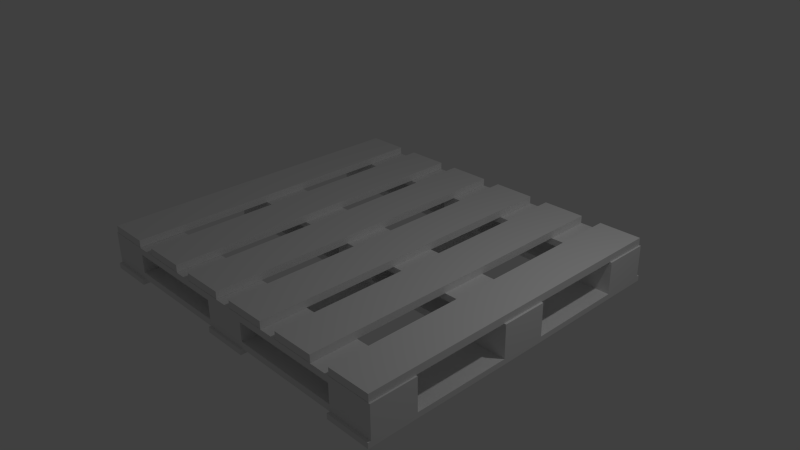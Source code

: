 # Source: pallet.blend  (saved by Blender 2.70.0; exported with 4.5.12 LTS)
import bpy
from mathutils import Matrix  # noqa: F401  (used for matrix-valued properties, if any)

bpy.ops.wm.read_factory_settings(use_empty=True)
scene = bpy.context.scene
scene.name = 'Scene'

# ---- collections
col_collection_1 = bpy.data.collections.new('Collection 1'); scene.collection.children.link(col_collection_1)

# ---- materials (node trees are filled in below, after node groups)
mat_pallet = bpy.data.materials.new('Pallet')
mat_pallet.alpha_threshold = 0.0
mat_pallet.use_transparent_shadow = False
mat_pallet.roughness = 0.5
mat_pallet.line_color = (0.0, 0.0, 0.0, 1.0)

# ---- material node trees

# ---- world
world_world = bpy.data.worlds.new('World'); scene.world = world_world
world_world.color = (0.05088, 0.05088, 0.05088)
world_world.use_sun_shadow = False
world_world.sun_shadow_jitter_overblur = 0.0
world_world.cycles.sampling_method = 'MANUAL'
world_world.cycles.sample_map_resolution = 256

# ---- cameras
cam_camera = bpy.data.cameras.new('Camera')
cam_camera.clip_end = 100.0
cam_camera.lens = 35.0
cam_camera.sensor_width = 32.0
cam_camera.sensor_height = 18.0
cam_camera.ortho_scale = 7.314
cam_camera.dof.focus_distance = 0.0
cam_camera.dof.aperture_fstop = 128.0

# ---- lights
light_lamp = bpy.data.lights.new('Lamp', 'POINT')
light_lamp.transmission_factor = 0.0
light_lamp.cutoff_distance = 30.0
light_lamp.energy = 100.0
light_lamp.shadow_buffer_clip_start = 1.001
light_lamp.shadow_soft_size = 0.1
light_lamp.shadow_maximum_resolution = 0.006
light_lamp.use_absolute_resolution = True
light_lamp.cycles.use_multiple_importance_sampling = False

# ---- meshes
me_pallet = bpy.data.meshes.new('pallet')
me_pallet.from_pydata([(0.316, 0.0, 0.1324), (0.316, 0.316, 0.1324), (2.48, 1.632, 0.1292), (2.48, 2.256, 0.1292), (1.856, 2.256, 0.1292), (0.0, 0.316, 0.1324), (2.484, 0.316, 0.1324), (1.856, 1.632, 0.1292), (2.484, 0.316, 0.2227), (1.852, 0.316, 0.1324), (0.0, 0.316, 0.2227), (1.852, 0.0, 0.1324), (2.484, 0.0, 0.1324), (1.856, 2.256, 0.2195), (2.48, 2.256, 0.2195), (0.3225, 1.632, 0.1292), (0.3225, 2.256, 0.1292), (2.48, 1.632, 0.2195), (0.316, 0.316, 0.2227), (0.0, 2.256, 0.1292), (0.316, 0.0, 0.2227), (0.0, 1.632, 0.1292), (0.0, 0.0, 0.2227), (1.856, 1.632, 0.2195), (1.852, 0.316, 0.2227), (1.852, 0.0, 0.2227), (2.484, 0.0, 0.2227), (0.3225, 1.632, 0.2195), (0.3225, 2.256, 0.2195), (0.0, 2.256, 0.2195), (0.0, 1.632, 0.2195), (0.316, 0.0, -0.1336), (0.316, 0.316, -0.1336), (2.48, 1.632, -0.1304), (1.852, 0.0, -0.1336), (2.484, 0.0, -0.1336), (0.0, 0.316, -0.1336), (2.48, 2.256, -0.1304), (1.856, 2.256, -0.1304), (1.868, 0.0, 0.2212), (2.484, 0.316, -0.1336), (1.856, 1.632, -0.1304), (2.484, 0.316, -0.2239), (1.852, 0.316, -0.1336), (1.868, 2.253, 0.2212), (0.0, 0.316, -0.2239), (1.856, 2.256, -0.2207), (2.48, 2.256, -0.2207), (0.3225, 1.632, -0.1304), (0.3225, 2.256, -0.1304), (2.48, 1.632, -0.2207), (0.316, 0.316, -0.2239), (0.0, 2.256, -0.1304), (0.316, 0.0, -0.2239), (0.0, 1.632, -0.1304), (1.856, 1.632, -0.2207), (1.852, 0.316, -0.2239), (1.852, 0.0, -0.2239), (2.484, 0.0, -0.2239), (0.3225, 1.632, -0.2207), (0.3225, 2.256, -0.2207), (0.0, 2.256, -0.2207), (0.0, 1.632, -0.2207), (2.457, 2.253, 0.2212), (2.457, 0.0, 0.2212), (1.868, 0.0, 0.3226), (1.868, 2.253, 0.3226), (2.457, 2.253, 0.3226), (2.457, 0.0, 0.3226), (0.1305, 0.0, 0.2212), (0.1305, 2.253, 0.2212), (0.7196, 2.253, 0.2212), (0.7196, 0.0, 0.2212), (0.1305, 0.0, 0.3226), (0.1305, 2.253, 0.3226), (0.7196, 2.253, 0.3226), (0.7196, 0.0, 0.3226), (0.9865, 0.0, 0.2212), (0.9865, 2.253, 0.2212), (1.576, 2.253, 0.2212), (1.576, 0.0, 0.2212), (0.9865, 0.0, 0.3226), (0.9865, 2.253, 0.3226), (1.576, 2.253, 0.3226), (1.576, 0.0, 0.3226), (0.0, 1.632, -0.2951), (0.0, 2.256, -0.2951), (0.3225, 2.256, -0.2951), (0.3225, 1.632, -0.2951), (2.484, 0.0, -0.2984), (1.852, 0.0, -0.2984), (1.852, 0.316, -0.2984), (1.856, 1.632, -0.2951), (0.0, 0.0, -0.2984), (0.316, 0.0, -0.2984), (0.316, 0.316, -0.2984), (2.48, 1.632, -0.2951), (2.48, 2.256, -0.2951), (1.856, 2.256, -0.2951), (0.0, 0.316, -0.2984), (2.484, 0.316, -0.2984), (0.3225, 2.288, -0.2207), (0.0, 2.288, -0.2207), (0.0, 2.288, -0.2951), (0.3225, 2.288, -0.2951), (1.856, 2.295, -0.2207), (2.48, 2.295, -0.2207), (2.48, 2.295, -0.2951), (1.856, 2.295, -0.2951)], [(20, 0), (53, 31), (99, 45)], [(39, 44, 63, 64), (12, 6, 8, 26), (3, 4, 13, 14), (21, 15, 27, 30), (13, 4, 16, 28), (16, 19, 29, 28), (2, 3, 14, 17), (18, 10, 22, 20), (17, 14, 13, 23), (27, 28, 29, 30), (4, 3, 37, 38), (7, 2, 17, 23), (8, 24, 25, 26), (9, 11, 0, 1), (6, 9, 24, 8), (1, 5, 10, 18), (23, 13, 28, 27), (4, 7, 15, 16), (7, 23, 27, 15), (24, 9, 1, 18), (25, 24, 18, 20), (6, 40, 43, 9), (43, 32, 31, 34), (37, 47, 46, 38), (54, 62, 59, 48), (46, 60, 49, 38), (67, 68, 64, 63), (49, 60, 61, 52), (33, 50, 47, 37), (35, 58, 42, 40), (55, 46, 98, 92), (55, 92, 91, 56), (60, 59, 88, 87), (3, 2, 33, 37), (2, 7, 41, 33), (7, 4, 38, 41), (41, 55, 50, 33), (87, 86, 103, 104), (16, 15, 48, 49), (15, 21, 54, 48), (32, 51, 45, 36), (40, 42, 56, 43), (66, 67, 63, 44), (55, 59, 60, 46), (38, 49, 48, 41), (41, 48, 59, 55), (56, 51, 32, 43), (57, 53, 51, 56), (34, 11, 9, 43), (40, 6, 12, 35), (19, 16, 49, 52), (32, 1, 0, 31), (1, 32, 36, 5), (65, 66, 44, 39), (68, 67, 66, 65), (69, 70, 71, 72), (75, 76, 72, 71), (74, 75, 71, 70), (73, 74, 70, 69), (76, 75, 74, 73), (77, 78, 79, 80), (83, 84, 80, 79), (82, 83, 79, 78), (81, 82, 78, 77), (84, 83, 82, 81), (47, 97, 107, 106), (47, 50, 96, 97), (51, 53, 94, 95), (96, 92, 98, 97), (88, 85, 86, 87), (100, 89, 90, 91), (42, 58, 89, 100), (57, 56, 91, 90), (95, 94, 93, 99), (96, 50, 42, 100), (92, 96, 100, 91), (88, 59, 51, 95), (50, 55, 56, 42), (85, 88, 95, 99), (102, 101, 104, 103), (60, 87, 104, 101), (61, 60, 101, 102), (105, 106, 107, 108), (97, 98, 108, 107), (98, 46, 105, 108), (46, 47, 106, 105), (59, 62, 45, 51)])
_uv = me_pallet.uv_layers.new(name='UVMap')
_uv.uv.foreach_set('vector', [0.4124, 0.5481, 0.8235, 0.5481, 0.8235, 0.6556, 0.4124, 0.6556, 0.9319, 0.5162, 0.9895, 0.5162, 0.9895, 0.5327, 0.9319, 0.5327, 0.8069, 0.9357, 0.693, 0.9357, 0.693, 0.9192, 0.8069, 0.9192, 0.4124, 0.5308, 0.4712, 0.5308, 0.4712, 0.5473, 0.4124, 0.5473, 0.746, 0.1641, 0.746, 0.1806, 0.4662, 0.1806, 0.4662, 0.1641, 0.8531, 0.1806, 0.7942, 0.1806, 0.7942, 0.1641, 0.8531, 0.1641, 0.8077, 0.9831, 0.9216, 0.9831, 0.9216, 0.9996, 0.8077, 0.9996, 0.47, 0.4962, 0.4124, 0.4962, 0.4124, 0.4386, 0.4701, 0.4386, 0.8713, 0.0004375, 0.8713, 0.1143, 0.7575, 0.1143, 0.7575, 0.0004374, 0.4777, 0.0004375, 0.4777, 0.1143, 0.4188, 0.1143, 0.4188, 0.0004375, 0.693, 0.9357, 0.8069, 0.9357, 0.8069, 0.9831, 0.693, 0.9831, 0.8722, 0.06427, 0.986, 0.06427, 0.986, 0.08076, 0.8722, 0.08076, 0.8657, 0.4964, 0.7504, 0.4963, 0.7504, 0.4387, 0.8657, 0.4387, 0.2808, 0.8175, 0.2808, 0.8751, 0.0004374, 0.8751, 0.0004375, 0.8175, 0.397, 0.8925, 0.2817, 0.8925, 0.2817, 0.876, 0.397, 0.876, 0.9895, 0.1316, 0.9319, 0.1316, 0.9319, 0.1151, 0.9895, 0.1151, 0.7575, 0.0004374, 0.7575, 0.1143, 0.4777, 0.1143, 0.4777, 0.0004375, 0.746, 0.1806, 0.746, 0.2944, 0.4662, 0.2944, 0.4662, 0.1806, 0.751, 0.5308, 0.751, 0.5473, 0.4712, 0.5473, 0.4712, 0.5308, 0.2808, 0.801, 0.2808, 0.8175, 0.0004375, 0.8175, 0.0004375, 0.801, 0.7504, 0.4387, 0.7504, 0.4963, 0.47, 0.4962, 0.4701, 0.4386, 0.397, 0.8925, 0.397, 0.9411, 0.2816, 0.941, 0.2817, 0.8925, 0.2808, 0.9337, 0.0004374, 0.9337, 0.0004374, 0.876, 0.2808, 0.876, 0.8069, 0.9831, 0.8069, 0.9996, 0.693, 0.9996, 0.693, 0.9831, 0.4124, 0.5137, 0.4124, 0.4972, 0.4712, 0.4972, 0.4712, 0.5137, 0.6922, 0.9313, 0.4124, 0.9313, 0.4124, 0.9148, 0.6922, 0.9148, 0.8235, 0.6741, 0.4124, 0.6741, 0.4124, 0.6556, 0.8235, 0.6556, 0.8531, 0.2279, 0.8531, 0.2444, 0.7942, 0.2444, 0.7942, 0.2279, 0.8077, 0.9357, 0.8077, 0.9192, 0.9216, 0.9192, 0.9216, 0.9357, 0.9319, 0.4676, 0.9319, 0.4512, 0.9895, 0.4512, 0.9895, 0.4676, 0.7102, 0.2957, 0.824, 0.2957, 0.824, 0.3093, 0.7101, 0.3093, 0.7102, 0.2957, 0.7101, 0.3093, 0.47, 0.3089, 0.47, 0.2953, 0.4121, 0.0146, 0.2983, 0.01461, 0.2983, 0.001032, 0.4121, 0.001026, 0.9216, 0.9831, 0.8077, 0.9831, 0.8077, 0.9357, 0.9216, 0.9357, 0.986, 0.06427, 0.8722, 0.06427, 0.8722, 0.01692, 0.986, 0.01692, 0.746, 0.2944, 0.746, 0.1806, 0.7933, 0.1806, 0.7933, 0.2944, 0.8722, 0.01692, 0.8722, 0.0004374, 0.986, 0.0004374, 0.986, 0.01692, 0.931, 0.121, 0.8722, 0.121, 0.8722, 0.1151, 0.931, 0.1151, 0.4662, 0.1806, 0.4662, 0.2944, 0.4188, 0.2944, 0.4188, 0.1806, 0.7589, 0.1625, 0.7001, 0.1625, 0.7001, 0.1151, 0.7589, 0.1151, 0.9895, 0.1801, 0.9895, 0.1966, 0.9319, 0.1966, 0.9319, 0.1801, 0.397, 0.9411, 0.397, 0.9575, 0.2816, 0.9575, 0.2816, 0.941, 0.4188, 0.1447, 0.5263, 0.1447, 0.5263, 0.1632, 0.4188, 0.1632, 0.2983, 0.2944, 0.2983, 0.01461, 0.4121, 0.0146, 0.4121, 0.2944, 0.6922, 0.9148, 0.4124, 0.9148, 0.4124, 0.801, 0.6922, 0.801, 0.751, 0.5137, 0.4712, 0.5137, 0.4712, 0.4972, 0.751, 0.4972, 0.6992, 0.1316, 0.4188, 0.1316, 0.4188, 0.1151, 0.6992, 0.1151, 0.9734, 0.8586, 0.693, 0.8586, 0.693, 0.801, 0.9734, 0.801, 0.3293, 0.8751, 0.2808, 0.8751, 0.2808, 0.8175, 0.3293, 0.8175, 0.9895, 0.4676, 0.9895, 0.5162, 0.9319, 0.5162, 0.9319, 0.4676, 0.7942, 0.1806, 0.8531, 0.1806, 0.8531, 0.2279, 0.7942, 0.2279, 0.8095, 0.4987, 0.8095, 0.5473, 0.7519, 0.5473, 0.7519, 0.4987, 0.9895, 0.1316, 0.9895, 0.1801, 0.9319, 0.1801, 0.9319, 0.1316, 0.4124, 0.7816, 0.8235, 0.7816, 0.8235, 0.8001, 0.4124, 0.8001, 0.4124, 0.6741, 0.8235, 0.6741, 0.8235, 0.7816, 0.4124, 0.7816, 0.0004375, 0.6926, 0.4115, 0.6926, 0.4115, 0.8001, 0.0004375, 0.8001, 0.4115, 0.5666, 0.0004374, 0.5666, 0.0004375, 0.5481, 0.4115, 0.5481, 0.5272, 0.1447, 0.6347, 0.1447, 0.6347, 0.1632, 0.5272, 0.1632, 0.0004375, 0.6741, 0.4115, 0.6741, 0.4115, 0.6926, 0.0004375, 0.6926, 0.0004374, 0.5666, 0.4115, 0.5666, 0.4115, 0.6741, 0.0004375, 0.6741, 0.0004374, 0.2953, 0.4115, 0.2953, 0.4115, 0.4028, 0.0004375, 0.4028, 0.4115, 0.4213, 0.0004375, 0.4213, 0.0004375, 0.4028, 0.4115, 0.4028, 0.7598, 0.144, 0.8673, 0.144, 0.8673, 0.1625, 0.7598, 0.1625, 0.0004375, 0.5288, 0.4115, 0.5288, 0.4115, 0.5473, 0.0004375, 0.5473, 0.0004375, 0.4213, 0.4115, 0.4213, 0.4115, 0.5288, 0.0004375, 0.5288, 0.8241, 0.4367, 0.8241, 0.4231, 0.8312, 0.4231, 0.8313, 0.4367, 0.8241, 0.4367, 0.7103, 0.4368, 0.7102, 0.4233, 0.8241, 0.4231, 0.05809, 0.01402, 0.0004374, 0.01401, 0.0004379, 0.0004374, 0.05809, 0.0004393, 0.7102, 0.4233, 0.7101, 0.3093, 0.824, 0.3093, 0.8241, 0.4231, 0.931, 0.2348, 0.8722, 0.2348, 0.8722, 0.121, 0.931, 0.121, 0.47, 0.424, 0.4124, 0.4241, 0.4124, 0.3088, 0.47, 0.3089, 0.4701, 0.4376, 0.4124, 0.4377, 0.4124, 0.4241, 0.47, 0.424, 0.4124, 0.2953, 0.47, 0.2953, 0.47, 0.3089, 0.4124, 0.3088, 0.9298, 0.475, 0.9298, 0.5327, 0.8722, 0.5327, 0.8722, 0.475, 0.7102, 0.4233, 0.7103, 0.4368, 0.4701, 0.4376, 0.47, 0.424, 0.7101, 0.3093, 0.7102, 0.4233, 0.47, 0.424, 0.47, 0.3089, 0.2983, 0.001032, 0.2983, 0.01461, 0.05809, 0.01402, 0.05809, 0.0004393, 0.8252, 0.5481, 0.939, 0.5481, 0.9396, 0.7883, 0.8243, 0.7883, 0.8722, 0.2348, 0.931, 0.2348, 0.9298, 0.475, 0.8722, 0.475, 0.5271, 0.5146, 0.5859, 0.5146, 0.5859, 0.5282, 0.5271, 0.5282, 0.4121, 0.0146, 0.4121, 0.001026, 0.418, 0.001026, 0.418, 0.0146, 0.5335, 0.1325, 0.5924, 0.1325, 0.5924, 0.1384, 0.5335, 0.1384, 0.4124, 0.5146, 0.5262, 0.5146, 0.5262, 0.5282, 0.4124, 0.5282, 0.8241, 0.4231, 0.824, 0.3093, 0.8312, 0.3093, 0.8312, 0.4231, 0.824, 0.3093, 0.824, 0.2957, 0.8312, 0.2957, 0.8312, 0.3093, 0.4188, 0.1325, 0.5327, 0.1325, 0.5327, 0.1396, 0.4188, 0.1396, 0.9332, 0.8595, 0.9332, 0.9184, 0.693, 0.9184, 0.693, 0.8607])
me_pallet.materials.append(mat_pallet)
me_pallet.use_remesh_preserve_volume = False
me_pallet.use_remesh_preserve_attributes = False
me_pallet.use_mirror_vertex_groups = False
me_pallet.use_paint_bone_selection = False
me_pallet.use_paint_mask = True
me_pallet.update()

# ---- objects
ob_pallet = bpy.data.objects.new('Pallet', me_pallet)
ob_lamp = bpy.data.objects.new('Lamp', light_lamp)
ob_camera = bpy.data.objects.new('Camera', cam_camera)

# ---- transforms, parenting, visibility, modifiers, constraints
ob_pallet.location = (0.0, 0.0, 0.0)
ob_pallet.lock_rotations_4d = False
ob_pallet.empty_display_type = 'ARROWS'
ob_pallet.lineart.crease_threshold = 0.0
_m = ob_pallet.modifiers.new('Mirror', 'MIRROR')
_m.use_axis = (True, True, False)
_m.use_clip = True
ob_lamp.location = (4.067, 0.9762, 4.422)
ob_lamp.rotation_euler = (0.6503, 0.05522, 1.866)
ob_lamp.lock_rotations_4d = False
ob_lamp.empty_display_type = 'ARROWS'
ob_lamp.color = (0.0, 0.0, 0.0, 0.0)
ob_lamp.lineart.crease_threshold = 0.0
ob_camera.location = (7.481, -6.508, 5.344)
ob_camera.rotation_euler = (1.109, 0.01082, 0.8149)
ob_camera.lock_rotations_4d = False
ob_camera.empty_display_type = 'ARROWS'
ob_camera.color = (0.0, 0.0, 0.0, 0.0)
ob_camera.display_type = 'WIRE'
ob_camera.lineart.crease_threshold = 0.0

# ---- collection membership
col_collection_1.objects.link(ob_pallet)
col_collection_1.objects.link(ob_lamp)
col_collection_1.objects.link(ob_camera)

# ---- scene / render settings (as saved in the file)
scene.camera = ob_camera
scene.frame_start = 1; scene.frame_end = 250; scene.frame_set(1)
scene.render.engine = 'BLENDER_EEVEE_NEXT'
scene.render.resolution_percentage = 50
scene.render.dither_intensity = 0.0
scene.cycles.use_denoising = False
scene.cycles.samples = 10
scene.cycles.sampling_pattern = 'TABULATED_SOBOL'
scene.cycles.light_sampling_threshold = 0.0
scene.cycles.use_adaptive_sampling = False
scene.cycles.use_light_tree = False
scene.cycles.caustics_reflective = False
scene.cycles.caustics_refractive = False
scene.cycles.blur_glossy = 0.0
scene.cycles.volume_bounces = 1
scene.cycles.pixel_filter_type = 'GAUSSIAN'
scene.cycles.sample_clamp_indirect = 0.0
scene.view_settings.view_transform = 'Standard'
bpy.context.view_layer.update()
